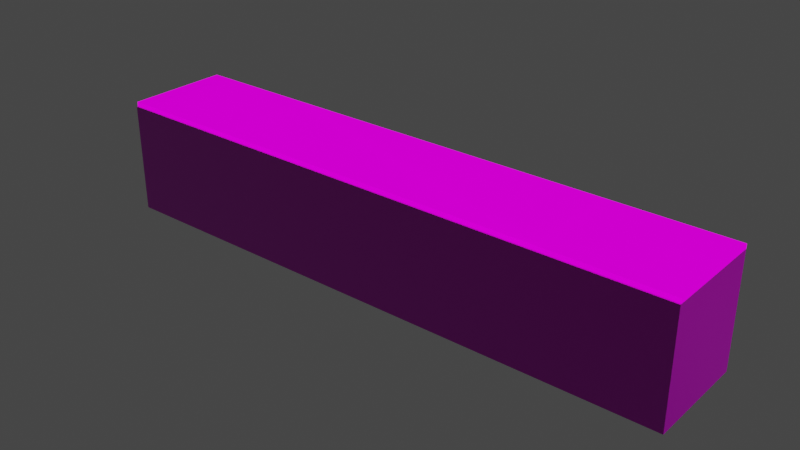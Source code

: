 # Source: Corridor.blend  (saved by Blender 3.4.6; exported with 4.5.12 LTS)
import bpy
from mathutils import Matrix  # noqa: F401  (used for matrix-valued properties, if any)

bpy.ops.wm.read_factory_settings(use_empty=True)
scene = bpy.context.scene
scene.name = 'Scene'

# ---- collections
col_corridor = bpy.data.collections.new('Corridor'); scene.collection.children.link(col_corridor)

# ---- images (referenced by path relative to the original .blend; pixels are not part of the script)
import os
ASSET_DIR = os.environ.get("B2B_ASSET_DIR", "")  # directory of the original .blend (textures are referenced by path, not embedded)
HERE = os.path.dirname(os.path.abspath(__file__))  # packed textures are extracted next to this script under _unpacked/

def load_image(name, relpath, width, height, colorspace="sRGB"):
    """Load a texture the original file referenced (path relative to the .blend, or extracted next to this script)."""
    p = next((c for c in (os.path.join(HERE, relpath), os.path.join(ASSET_DIR, relpath)) if relpath and os.path.exists(c)), "")
    if p:
        img = bpy.data.images.load(p, check_existing=True)
        img.name = name
    else:  # same state as the original file: an image datablock whose file is absent (Cycles renders it pink)
        img = bpy.data.images.new(name, width, height)
        img.source = "FILE"
        img.filepath = "//" + (relpath or name)
    img.colorspace_settings.name = colorspace
    return img
img_officeceiling001_2k_normal_jpg = load_image('OfficeCeiling001_2K_Normal.jpg', 'textures/OfficeCeiling001_2K_Normal.jpg', 1024, 1024, 'Non-Color')
img_officeceiling001_2k_color_jpg = load_image('OfficeCeiling001_2K_Color.jpg', 'textures/OfficeCeiling001_2K_Color.jpg', 1024, 1024, 'sRGB')
img_officeceiling001_2k_roughness_jpg = load_image('OfficeCeiling001_2K_Roughness.jpg', 'textures/OfficeCeiling001_2K_Roughness.jpg', 1024, 1024, 'Non-Color')
img_officeceiling001_2k_metalness_jpg = load_image('OfficeCeiling001_2K_Metalness.jpg', 'textures/OfficeCeiling001_2K_Metalness.jpg', 1024, 1024, 'Non-Color')
img_officeceiling001_2k_emission_jpg = load_image('OfficeCeiling001_2K_Emission.jpg', 'textures/OfficeCeiling001_2K_Emission.jpg', 1024, 1024, 'sRGB')
img_tiles_01_normal_png = load_image('Tiles_01_Normal.png', 'textures/Tiles_01_Normal.png', 1024, 1024, 'Non-Color')
img_tiles_01_basecolor_png = load_image('Tiles_01_BaseColor.png', 'textures/Tiles_01_BaseColor.png', 1024, 1024, 'sRGB')
img_plaster_white_irregular_albedo_jpg_001 = load_image('plaster white irregular_albedo.jpg.001', 'textures/plaster white irregular_albedo.jpg', 1024, 1024, 'sRGB')
img_plaster_white_irregular_normal_jpg_001 = load_image('plaster white irregular_normal.jpg.001', 'textures/plaster white irregular_normal.jpg', 1024, 1024, 'Non-Color')
img_plaster_white_irregular_roughness_jpg_001 = load_image('plaster white irregular_roughness.jpg.001', 'textures/plaster white irregular_roughness.jpg', 1024, 1024, 'Non-Color')
img_plaster_white_irregular_metallic_jpg_001 = load_image('plaster white irregular_metallic.jpg.001', 'textures/plaster white irregular_metallic.jpg', 1024, 1024, 'Non-Color')

# ---- materials (node trees are filled in below, after node groups)
mat_office_ceiling = bpy.data.materials.new('Office Ceiling')
mat_office_ceiling.use_transparent_shadow = False
mat_tiles_01 = bpy.data.materials.new('Tiles 01')
mat_tiles_01.use_transparent_shadow = False
mat_plaster_white_irregular_001 = bpy.data.materials.new('plaster white irregular.001')
mat_plaster_white_irregular_001.use_transparent_shadow = False
mat_plaster_white_irregular_001.roughness = 0.5

# ---- material node trees
mat_office_ceiling.use_nodes = True; mat_office_ceiling.node_tree.nodes.clear()
_N = mat_office_ceiling.node_tree.nodes; _L = mat_office_ceiling.node_tree.links
n0 = _N.new('ShaderNodeBsdfPrincipled'); n0.name = 'Principled BSDF'; n0.location = (827, 300)
n0.distribution = 'GGX'
n0.subsurface_method = 'BURLEY'
n0.inputs[3].default_value = 1.45
n0.inputs[28].default_value = 1.0
n1 = _N.new('ShaderNodeTexImage'); n1.name = 'Image Texture.002'; n1.location = (-868, -166)
n1.image = img_officeceiling001_2k_normal_jpg
n2 = _N.new('ShaderNodeMath'); n2.name = 'Math'; n2.location = (-328, -167)
n2.operation = 'SUBTRACT'
n2.inputs[0].default_value = 1.0
n2.inputs[2].default_value = 0.0
n3 = _N.new('ShaderNodeCombineColor'); n3.name = 'Combine RGB'; n3.location = (-108, -176)
n4 = _N.new('ShaderNodeOutputMaterial'); n4.name = 'Material Output'; n4.location = (1513, 326)
n5 = _N.new('ShaderNodeMapping'); n5.name = 'Mapping'; n5.location = (-1058, 292)
n5.width = 125
n5.inputs[3].default_value = (1.0, 0.9, 1.0)
n6 = _N.new('ShaderNodeTexCoord'); n6.name = 'Texture Coordinate'; n6.location = (-1302, 237)
n7 = _N.new('ShaderNodeTexImage'); n7.name = 'Image Texture'; n7.location = (-194, 1055)
n7.image = img_officeceiling001_2k_color_jpg
n8 = _N.new('ShaderNodeTexImage'); n8.name = 'Image Texture.001'; n8.location = (-323, 370)
n8.image = img_officeceiling001_2k_roughness_jpg
n9 = _N.new('ShaderNodeTexImage'); n9.name = 'Image Texture.004'; n9.location = (-181, 725)
n9.image = img_officeceiling001_2k_metalness_jpg
n10 = _N.new('ShaderNodeTexImage'); n10.name = 'Image Texture.003'; n10.location = (-346, 108)
n10.image = img_officeceiling001_2k_emission_jpg
n11 = _N.new('ShaderNodeNormalMap'); n11.name = 'Normal Map'; n11.location = (432, -234)
n12 = _N.new('ShaderNodeRGBCurve'); n12.name = 'RGB Curves'; n12.location = (112, -226)
_c = n12.mapping.curves[1]
while len(_c.points) > 2: _c.points.remove(_c.points[-1])
_c.points[0].location = (0.0, 1.0); _c.points[0].handle_type = 'AUTO'
_c.points[1].location = (1.0, 0.0); _c.points[1].handle_type = 'AUTO'
_c = n12.mapping.curves[3]
while len(_c.points) > 2: _c.points.remove(_c.points[-1])
_c.points[0].location = (0.0, 1.0); _c.points[0].handle_type = 'AUTO'
_c.points[1].location = (1.0, 0.0); _c.points[1].handle_type = 'AUTO'
n12.mapping.update()
n13 = _N.new('ShaderNodeSeparateColor'); n13.name = 'Separate RGB'; n13.location = (-548, -166)
_L.new(n0.outputs[0], n4.inputs[0])
_L.new(n7.outputs[0], n0.inputs[0])
_L.new(n8.outputs[0], n0.inputs[2])
_L.new(n11.outputs[0], n0.inputs[5])
_L.new(n13.outputs[1], n2.inputs[1])
_L.new(n12.outputs[0], n11.inputs[1])
_L.new(n2.outputs[0], n3.inputs[1])
_L.new(n13.outputs[0], n3.inputs[0])
_L.new(n13.outputs[2], n3.inputs[2])
_L.new(n5.outputs[0], n7.inputs[0])
_L.new(n5.outputs[0], n8.inputs[0])
_L.new(n5.outputs[0], n1.inputs[0])
_L.new(n6.outputs[2], n5.inputs[0])
_L.new(n5.outputs[0], n10.inputs[0])
_L.new(n5.outputs[0], n9.inputs[0])
_L.new(n9.outputs[0], n0.inputs[1])
_L.new(n10.outputs[0], n0.inputs[27])
_L.new(n1.outputs[0], n12.inputs[1])
n4.is_active_output = True
mat_tiles_01.use_nodes = True; mat_tiles_01.node_tree.nodes.clear()
_N = mat_tiles_01.node_tree.nodes; _L = mat_tiles_01.node_tree.links
n0 = _N.new('NodeFrame'); n0.name = 'Frame'; n0.location = (-1270, 330)
n0.label = 'Mapping'
n0.width = 400
n1 = _N.new('NodeFrame'); n1.name = 'Frame.001'; n1.location = (-628, 530)
n1.label = 'Textures'
n1.width = 358
n2 = _N.new('ShaderNodeOutputMaterial'); n2.name = 'Material Output'; n2.location = (300, 300)
n3 = _N.new('ShaderNodeNormalMap'); n3.name = 'Normal Map'; n3.location = (-240, 220)
n4 = _N.new('ShaderNodeMapping'); n4.name = 'Mapping'; n4.location = (230, -30)
n4.inputs[3].default_value = (2.0, 2.0, 2.0)
n5 = _N.new('ShaderNodeTexCoord'); n5.name = 'Texture Coordinate'; n5.location = (30, -30)
n6 = _N.new('ShaderNodeBsdfPrincipled'); n6.name = 'Principled BSDF'; n6.location = (10, 300)
n6.distribution = 'GGX'
n6.subsurface_method = 'BURLEY'
n6.inputs[2].default_value = 0.2
n6.inputs[3].default_value = 1.45
n6.inputs[13].default_value = 0.6
n6.inputs[27].default_value = (0.0, 0.0, 0.0, 1.0)
n6.inputs[28].default_value = 1.0
n7 = _N.new('NodeReroute'); n7.name = 'Reroute'; n7.location = (38, -410)
n7.width = 16
n7.socket_idname = 'NodeSocketVector'
n8 = _N.new('ShaderNodeTexImage'); n8.name = 'Image Texture.001'; n8.location = (88, -310)
n8.label = 'Normal'
n8.image = img_tiles_01_normal_png
n9 = _N.new('ShaderNodeTexImage'); n9.name = 'Image Texture'; n9.location = (88, -30)
n9.label = 'Base Color'
n9.image = img_tiles_01_basecolor_png
n4.parent = n0
n5.parent = n0
n7.parent = n1
n8.parent = n1
n9.parent = n1
_L.new(n9.outputs[0], n6.inputs[0])
_L.new(n8.outputs[0], n3.inputs[1])
_L.new(n3.outputs[0], n6.inputs[5])
_L.new(n7.outputs[0], n9.inputs[0])
_L.new(n7.outputs[0], n8.inputs[0])
_L.new(n4.outputs[0], n7.inputs[0])
_L.new(n5.outputs[2], n4.inputs[0])
_L.new(n6.outputs[0], n2.inputs[0])
n2.is_active_output = True
mat_plaster_white_irregular_001.use_nodes = True; mat_plaster_white_irregular_001.node_tree.nodes.clear()
_N = mat_plaster_white_irregular_001.node_tree.nodes; _L = mat_plaster_white_irregular_001.node_tree.links
n0 = _N.new('ShaderNodeBsdfPrincipled'); n0.name = 'Principled BSDF'; n0.location = (10, 300)
n0.distribution = 'GGX'
n0.subsurface_method = 'RANDOM_WALK_SKIN'
n0.inputs[3].default_value = 1.45
n0.inputs[27].default_value = (0.0, 0.0, 0.0, 1.0)
n0.inputs[28].default_value = 1.0
n1 = _N.new('ShaderNodeOutputMaterial'); n1.name = 'Material Output'; n1.location = (300, 300)
n2 = _N.new('ShaderNodeTexImage'); n2.name = 'Image Texture'; n2.location = (-300, 600)
n2.image = img_plaster_white_irregular_albedo_jpg_001
n3 = _N.new('ShaderNodeTexImage'); n3.name = 'Image Texture.001'; n3.location = (-600, -900)
n3.image = img_plaster_white_irregular_normal_jpg_001
n4 = _N.new('ShaderNodeTexImage'); n4.name = 'Image Texture.002'; n4.location = (-300, 300)
n4.image = img_plaster_white_irregular_roughness_jpg_001
n5 = _N.new('ShaderNodeTexImage'); n5.name = 'Image Texture.003'; n5.location = (-300, 0)
n5.image = img_plaster_white_irregular_metallic_jpg_001
n6 = _N.new('ShaderNodeNormalMap'); n6.name = 'Normal Map'; n6.location = (-300, -300)
n6.label = 'Normal/Map'
_L.new(n0.outputs[0], n1.inputs[0])
_L.new(n6.outputs[0], n0.inputs[5])
_L.new(n2.outputs[0], n0.inputs[0])
_L.new(n3.outputs[0], n6.inputs[1])
_L.new(n4.outputs[0], n0.inputs[2])
_L.new(n5.outputs[0], n0.inputs[1])
n1.is_active_output = True

# ---- world
world_world = bpy.data.worlds.new('World'); scene.world = world_world
world_world.use_nodes = True; world_world.node_tree.nodes.clear()
_N = world_world.node_tree.nodes; _L = world_world.node_tree.links
n0 = _N.new('ShaderNodeOutputWorld'); n0.name = 'World Output'; n0.location = (300, 300)
n1 = _N.new('ShaderNodeBackground'); n1.name = 'Background'; n1.location = (10, 300)
n1.inputs[0].default_value = (0.05088, 0.05088, 0.05088, 1.0)
_L.new(n1.outputs[0], n0.inputs[0])
n0.is_active_output = True
world_world.color = (0.05088, 0.05088, 0.05088)
world_world.use_sun_shadow = False
world_world.sun_shadow_jitter_overblur = 0.0

# ---- meshes
me_cube_001 = bpy.data.meshes.new('Cube.001')
me_cube_001.from_pydata([(-5.161, -1.228, -0.05121), (-5.161, -1.228, 0.05121), (-5.161, 1.228, -0.05121), (-5.161, 1.228, 0.05121), (5.161, -1.228, -0.05121), (5.161, -1.228, 0.05121), (5.161, 1.228, -0.05121), (5.161, 1.228, 0.05121), (-8.899, 1.228, -0.05121), (-8.899, -1.228, -0.05121), (-8.899, -1.228, 0.05121), (-8.899, 1.228, 0.05121), (8.899, 1.228, 0.05121), (8.899, 1.228, -0.05121), (8.899, -1.228, -0.05121), (8.899, -1.228, 0.05121)], [], [(5, 4, 14, 15), (2, 3, 7, 6), (2, 0, 9, 8), (4, 5, 1, 0), (2, 6, 4, 0), (7, 3, 1, 5), (9, 10, 11, 8), (13, 12, 15, 14), (4, 6, 13, 14), (3, 2, 8, 11), (0, 1, 10, 9), (7, 5, 15, 12), (6, 7, 12, 13), (1, 3, 11, 10)])
_uv = me_cube_001.uv_layers.new(name='UVMap')
_uv.uv.foreach_set('vector', [0.6786, 0.02866, 0.6663, 0.02866, 0.6663, -0.3127, 0.6786, -0.3127, 0.654, 0.02866, 0.6663, 0.02866, 0.6663, 0.9713, 0.654, 0.9713, 0.06323, 0.9713, 0.3586, 0.9713, 0.3586, 1.313, 0.06323, 1.313, 0.6663, 0.02866, 0.6786, 0.02866, 0.6786, 0.9713, 0.6663, 0.9713, 0.06323, 0.9713, 0.06323, 0.02866, 0.3586, 0.02866, 0.3586, 0.9713, 0.3586, 0.9713, 0.3586, 0.02866, 0.654, 0.02866, 0.654, 0.9713, 0.6786, -0.3127, 0.6909, -0.3127, 0.6909, -0.08846, 0.6786, -0.08846, 0.6786, -0.08846, 0.6909, -0.08846, 0.6909, 0.1358, 0.6786, 0.1358, 0.3586, 0.02866, 0.06323, 0.02866, 0.06323, -0.3127, 0.3586, -0.3127, 0.6663, 0.02866, 0.654, 0.02866, 0.654, -0.3127, 0.6663, -0.3127, 0.6663, 0.9713, 0.6786, 0.9713, 0.6786, 1.313, 0.6663, 1.313, 0.3586, 0.9713, 0.654, 0.9713, 0.654, 1.313, 0.3586, 1.313, 0.654, 0.9713, 0.6663, 0.9713, 0.6663, 1.313, 0.654, 1.313, 0.654, 0.02866, 0.3586, 0.02866, 0.3586, -0.3127, 0.654, -0.3127])
me_cube_001.materials.append(mat_office_ceiling)
me_cube_001.update()
me_plane_002 = bpy.data.meshes.new('Plane.002')
me_plane_002.from_pydata([(-1.0, -1.0, 0.0), (1.0, -1.0, 0.0), (-1.0, 1.0, 0.0), (1.0, 1.0, 0.0), (-0.4987, -1.0, 0.0), (0.4987, -1.0, 0.0), (0.4987, 1.0, 0.0), (-0.4987, 1.0, 0.0), (-1.0, -1.0, -0.12), (1.0, -1.0, -0.12), (-1.0, 1.0, -0.12), (1.0, 1.0, -0.12), (-0.4987, -1.0, -0.12), (0.4987, -1.0, -0.12), (0.4987, 1.0, -0.12), (-0.4987, 1.0, -0.12)], [], [(5, 1, 3, 6), (0, 4, 7, 2), (4, 5, 6, 7), (13, 14, 11, 9), (8, 10, 15, 12), (12, 15, 14, 13), (0, 2, 10, 8), (1, 5, 13, 9), (3, 1, 9, 11), (2, 7, 15, 10), (4, 0, 8, 12), (5, 4, 12, 13), (6, 3, 11, 14), (7, 6, 14, 15)])
_uv = me_plane_002.uv_layers.new(name='UVMap')
_uv.uv.foreach_set('vector', [0.2659, 1.0, 0.02667, 1.0, 0.02667, 0.5, 0.2659, 0.5, 0.9811, 1.0, 0.7419, 1.0, 0.7419, 0.5, 0.9811, 0.5, 0.7419, 1.0, 0.2659, 1.0, 0.2659, 0.5, 0.7419, 0.5, 0.7419, 0.5, 0.7419, 0.0, 0.9811, 0.0, 0.9811, 0.5, 0.02667, 0.5, 0.02667, 0.0, 0.2659, 0.0, 0.2659, 0.5, 0.2659, 0.5, 0.2659, 0.0, 0.7419, 0.0, 0.7419, 0.5, 0.5513, 0.9877, 0.5513, 0.01234, 0.6037, 0.01234, 0.6037, 0.9877, 0.3941, 0.9877, 0.3941, 0.7432, 0.4465, 0.7432, 0.4465, 0.9877, 0.4465, 0.9877, 0.4465, 0.01234, 0.4989, 0.01234, 0.4989, 0.9877, 0.4989, 0.9877, 0.4989, 0.7432, 0.5513, 0.7432, 0.5513, 0.9877, 0.3941, 0.2568, 0.3941, 0.01234, 0.4465, 0.01234, 0.4465, 0.2568, 0.3941, 0.7432, 0.3941, 0.2568, 0.4465, 0.2568, 0.4465, 0.7432, 0.4989, 0.2568, 0.4989, 0.01234, 0.5513, 0.01234, 0.5513, 0.2568, 0.4989, 0.7432, 0.4989, 0.2568, 0.5513, 0.2568, 0.5513, 0.7432])
_uv = me_plane_002.uv_layers.new(name='automap')
_uv.uv.foreach_set('vector', [-0.7766, 0.9932, -2.06, 0.9932, -2.06, 0.006809, -0.7766, 0.006809, 3.06, 0.9932, 1.777, 0.9932, 1.777, 0.006809, 3.06, 0.006809, 1.777, 0.9932, -0.7766, 0.9932, -0.7766, 0.006809, 1.777, 0.006809, -0.7766, 0.9932, -0.7766, 0.006809, -2.06, 0.006809, -2.06, 0.9932, 3.06, 0.9932, 3.06, 0.006809, 1.777, 0.006809, 1.777, 0.9932, 1.777, 0.9932, 1.777, 0.006809, -0.7766, 0.006809, -0.7766, 0.9932, 3.06, 0.4704, -2.06, 0.4704, -2.06, 0.5296, 3.06, 0.5296, -2.06, 0.4704, -0.7766, 0.4704, -0.7766, 0.5296, -2.06, 0.5296, -2.06, 0.4704, 3.06, 0.4704, 3.06, 0.5296, -2.06, 0.5296, 3.06, 0.4704, 1.777, 0.4704, 1.777, 0.5296, 3.06, 0.5296, 1.777, 0.4704, 3.06, 0.4704, 3.06, 0.5296, 1.777, 0.5296, -0.7766, 0.4704, 1.777, 0.4704, 1.777, 0.5296, -0.7766, 0.5296, -0.7766, 0.4704, -2.06, 0.4704, -2.06, 0.5296, -0.7766, 0.5296, 1.777, 0.4704, -0.7766, 0.4704, -0.7766, 0.5296, 1.777, 0.5296])
_uv.active_render = True
me_plane_002.materials.append(mat_tiles_01)
me_plane_002.auto_texspace = False
me_plane_002.update()
me_plane = bpy.data.meshes.new('Plane')
me_plane.from_pydata([(-6.803, -1.457, -1.25), (6.803, -1.457, -1.25), (-6.803, 0.7285, -1.25), (6.803, 0.7285, -1.25), (3.393, 0.7285, -1.25), (-3.393, 0.7285, -1.25), (-6.803, -1.457, 1.368), (6.803, -1.457, 1.368), (-6.803, 0.7285, 1.368), (6.803, 0.7285, 1.368), (3.393, 0.7285, 1.368), (-3.393, 0.7285, 1.368), (-6.953, -1.607, -1.25), (6.953, -1.607, -1.25), (-6.953, 0.8785, -1.25), (6.953, 0.8785, -1.25), (3.393, 0.8785, -1.25), (-3.393, 0.8785, -1.25), (-6.953, -1.607, 1.368), (6.953, -1.607, 1.368), (-6.953, 0.8785, 1.368), (6.953, 0.8785, 1.368), (3.393, 0.8785, 1.368), (-3.393, 0.8785, 1.368), (-4.043, -1.457, -0.4561), (-4.043, -1.457, 0.7041), (-2.029, -1.457, -0.4561), (-1.022, -1.457, -0.4561), (1.999, -1.457, -0.4561), (0.9924, -1.457, -0.4561), (-2.029, -1.457, 0.7041), (-1.022, -1.457, 0.7041), (0.9924, -1.457, 0.7041), (1.999, -1.457, 0.7041), (4.013, -1.457, -0.4561), (4.013, -1.457, 0.7041), (-2.029, -1.607, 0.7041), (-1.022, -1.607, 0.7041), (0.9924, -1.607, 0.7041), (1.999, -1.607, 0.7041), (4.013, -1.607, -0.4561), (4.013, -1.607, 0.7041), (-4.043, -1.607, -0.4561), (-4.043, -1.607, 0.7041), (-2.029, -1.607, -0.4561), (-1.022, -1.607, -0.4561), (1.999, -1.607, -0.4561), (0.9924, -1.607, -0.4561)], [], [(27, 26, 30, 25, 6, 7, 35, 33, 32, 31), (28, 34, 35, 7, 1, 0, 6, 25, 24, 26, 27, 29, 32, 33), (2, 5, 11, 8), (4, 3, 9, 10), (3, 1, 7, 9), (0, 2, 8, 6), (41, 19, 18, 43, 36, 37, 38, 39), (37, 36, 44, 42, 43, 18, 12, 13, 19, 41, 40, 46, 39, 38, 47, 45), (14, 20, 23, 17), (16, 22, 21, 15), (15, 21, 19, 13), (12, 18, 20, 14), (2, 0, 12, 14), (1, 3, 15, 13), (5, 2, 14, 17), (0, 1, 13, 12), (3, 4, 16, 15), (6, 8, 20, 18), (9, 7, 19, 21), (8, 11, 23, 20), (7, 6, 18, 19), (10, 9, 21, 22), (11, 5, 17, 23), (4, 10, 22, 16), (28, 33, 39, 46), (41, 35, 34, 40), (33, 35, 34, 28), (41, 39, 46, 40), (45, 27, 31, 37), (38, 32, 29, 47), (31, 32, 29, 27), (38, 37, 45, 47), (42, 24, 25, 43), (26, 44, 36, 30), (25, 30, 26, 24), (36, 43, 42, 44)])
me_plane.polygons.foreach_set('material_index', [0, 0, 0, 0, 0, 0, 0, 0, 0, 0, 0, 0, 0, 0, 0, 0, 0, 0, 0, 0, 0, 0, 0, 0, 568, 568, 0, 0, 568, 568, 0, 0, 568, 568, 0, 0])
_uv = me_plane.uv_layers.new(name='UVMap')
_uv.uv.foreach_set('vector', [0.03202, 0.4588, 0.03202, 0.4182, 0.0788, 0.4182, 0.0788, 0.337, 0.1008, 0.2257, 0.1008, 0.7743, 0.0788, 0.6618, 0.0788, 0.5806, 0.0788, 0.54, 0.0788, 0.4588, 0.03202, 0.5806, 0.03202, 0.6618, 0.0788, 0.6618, 0.1008, 0.7743, 0.0, 0.7743, 5.96e-08, 0.2257, 0.1008, 0.2257, 0.0788, 0.337, 0.03202, 0.337, 0.03202, 0.4182, 0.03202, 0.4588, 0.03202, 0.54, 0.0788, 0.54, 0.0788, 0.5806, 5.96e-08, 0.1375, 5.96e-08, 0.0, 0.1008, 0.0, 0.1008, 0.1375, 0.0, 1.0, 0.0, 0.8625, 0.1008, 0.8625, 0.1008, 1.0, 0.0, 0.8625, 0.0, 0.7743, 0.1008, 0.7743, 0.1008, 0.8625, 5.96e-08, 0.2257, 5.96e-08, 0.1375, 0.1008, 0.1375, 0.1008, 0.2257, 0.021, 0.6544, 0.0, 0.7675, 5.96e-08, 0.2325, 0.021, 0.3445, 0.021, 0.422, 0.021, 0.4607, 0.021, 0.5382, 0.021, 0.5769, 0.021, 0.4607, 0.021, 0.422, 0.06562, 0.422, 0.06562, 0.3445, 0.021, 0.3445, 5.96e-08, 0.2325, 0.09616, 0.2325, 0.09616, 0.7675, 0.0, 0.7675, 0.021, 0.6544, 0.06562, 0.6544, 0.06562, 0.5769, 0.021, 0.5769, 0.021, 0.5382, 0.06562, 0.5382, 0.06562, 0.4607, 0.09616, 0.1369, 5.96e-08, 0.1369, 5.96e-08, 0.0, 0.09616, 0.0, 0.09616, 1.0, 0.0, 1.0, 0.0, 0.8631, 0.09616, 0.8631, 0.09616, 0.8631, 0.0, 0.8631, 0.0, 0.7675, 0.09616, 0.7675, 0.09616, 0.2325, 5.96e-08, 0.2325, 5.96e-08, 0.1369, 0.09616, 0.1369, 1.192e-07, 0.0, 1.0, 1.629e-07, 1.0, 1.629e-07, 1.192e-07, 0.0, 1.0, 1.0, 0.0, 1.0, 0.0, 1.0, 1.0, 1.0, 1.192e-07, 0.252, 1.192e-07, 0.0, 1.192e-07, 0.0, 1.192e-07, 0.252, 1.0, 1.629e-07, 1.0, 1.0, 1.0, 1.0, 1.0, 1.629e-07, 0.0, 1.0, 0.0, 0.748, 0.0, 0.748, 0.0, 1.0, 1.0, 1.629e-07, 1.192e-07, 0.0, 1.192e-07, 0.0, 1.0, 1.629e-07, 0.0, 1.0, 1.0, 1.0, 1.0, 1.0, 0.0, 1.0, 1.192e-07, 0.0, 1.192e-07, 0.252, 1.192e-07, 0.252, 1.192e-07, 0.0, 1.0, 1.0, 1.0, 1.629e-07, 1.0, 1.629e-07, 1.0, 1.0, 0.0, 0.748, 0.0, 1.0, 0.0, 1.0, 0.0, 0.748, 1.192e-07, 0.252, 1.192e-07, 0.252, 1.192e-07, 0.252, 1.192e-07, 0.252, 0.0, 0.748, 0.0, 0.748, 0.0, 0.748, 0.0, 0.748, 0.375, 0.1048, 0.625, 0.1048, 0.625, 0.08601, 0.375, 0.08601, 0.625, 0.664, 0.625, 0.6452, 0.375, 0.6452, 0.375, 0.664, 0.0788, 0.5806, 0.0788, 0.6618, 0.03202, 0.6618, 0.03202, 0.5806, 0.021, 0.6544, 0.021, 0.5769, 0.06562, 0.5769, 0.06562, 0.6544, 0.375, 0.08601, 0.375, 0.1048, 0.625, 0.1048, 0.625, 0.08601, 0.625, 0.664, 0.625, 0.6452, 0.375, 0.6452, 0.375, 0.664, 0.0788, 0.4588, 0.0788, 0.54, 0.03202, 0.54, 0.03202, 0.4588, 0.021, 0.5382, 0.021, 0.4607, 0.06562, 0.4607, 0.06562, 0.5382, 0.375, 0.08601, 0.375, 0.1048, 0.625, 0.1048, 0.625, 0.08601, 0.375, 0.6452, 0.375, 0.664, 0.625, 0.664, 0.625, 0.6452, 0.0788, 0.337, 0.0788, 0.4182, 0.03202, 0.4182, 0.03202, 0.337, 0.021, 0.422, 0.021, 0.3445, 0.06562, 0.3445, 0.06562, 0.422])
me_plane.materials.append(mat_plaster_white_irregular_001)
me_plane.update()

# ---- objects
ob_corceiling = bpy.data.objects.new('CorCeiling', me_cube_001)
ob_cor_floor = bpy.data.objects.new('Cor Floor', me_plane_002)
ob_cor_wall = bpy.data.objects.new('Cor Wall', me_plane)

# ---- transforms, parenting, visibility, modifiers, constraints
ob_corceiling.location = (0.0, -0.5386, 2.677)
ob_corceiling.scale = (0.7809, 1.0, 1.0)
ob_cor_floor.location = (0.0, -0.5566, 0.00678)
ob_cor_floor.scale = (6.803, 1.093, 1.0)
ob_cor_wall.location = (0.0, -0.1924, 1.257)
_m = ob_cor_wall.modifiers.new('Triangulate', 'TRIANGULATE')

# ---- collection membership
col_corridor.objects.link(ob_corceiling)
col_corridor.objects.link(ob_cor_floor)
col_corridor.objects.link(ob_cor_wall)

# ---- scene / render settings (as saved in the file)
scene.frame_start = 1; scene.frame_end = 250; scene.frame_set(1)
scene.render.engine = 'BLENDER_EEVEE_NEXT'
scene.cycles.sampling_pattern = 'TABULATED_SOBOL'
scene.cycles.use_light_tree = False
scene.view_settings.view_transform = 'Filmic'
bpy.context.view_layer.update()

# ---- added for rendering (the .blend has no active camera and no usable light): camera, sun
cam_auto = bpy.data.cameras.new('AutoCamera')
cam_auto.lens = 50.0
cam_auto.sensor_width = 36.0
cam_auto.clip_end = 1000.0
ob_auto_camera = bpy.data.objects.new('AutoCamera', cam_auto)
scene.collection.objects.link(ob_auto_camera)
ob_auto_camera.location = (13.3331, -16.5549, 11.9738)
ob_auto_camera.rotation_euler = (1.09748, -7.21219e-08, 0.694738)
scene.camera = ob_auto_camera
light_auto_sun = bpy.data.lights.new('AutoSun', 'SUN')
light_auto_sun.energy = 3.0
light_auto_sun.angle = 0.0523599
ob_auto_sun = bpy.data.objects.new('AutoSun', light_auto_sun)
scene.collection.objects.link(ob_auto_sun)
ob_auto_sun.rotation_euler = (0.872665, 0.174533, 0.523599)
bpy.context.view_layer.update()
